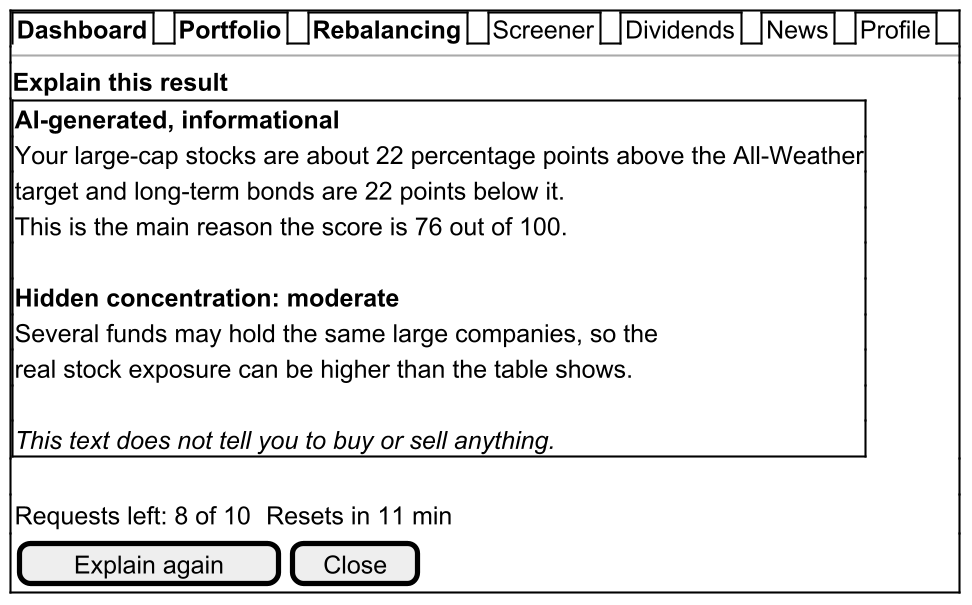

The diagram above was rendered by PlantUML. Its source (embedded in the PNG):
@startsalt
skinparam dpi 200
{+
{/ <b>Dashboard</b> | <b>Portfolio</b> | <b>Rebalancing</b> | Screener | Dividends | News | Profile }
--
<b>Explain this result</b>
{+
  <b>AI-generated, informational</b>
  Your large-cap stocks are about 22 percentage points above the All-Weather
  target and long-term bonds are 22 points below it.
  This is the main reason the score is 76 out of 100.
  .
  <b>Hidden concentration: moderate</b>
  Several funds may hold the same large companies, so the
  real stock exposure can be higher than the table shows.
  .
  <i>This text does not tell you to buy or sell anything.</i>
}
.
{ Requests left: 8 of 10 | . | Resets in 11 min }
{ [ Explain again ] | [ Close ] }
}
@endsalt